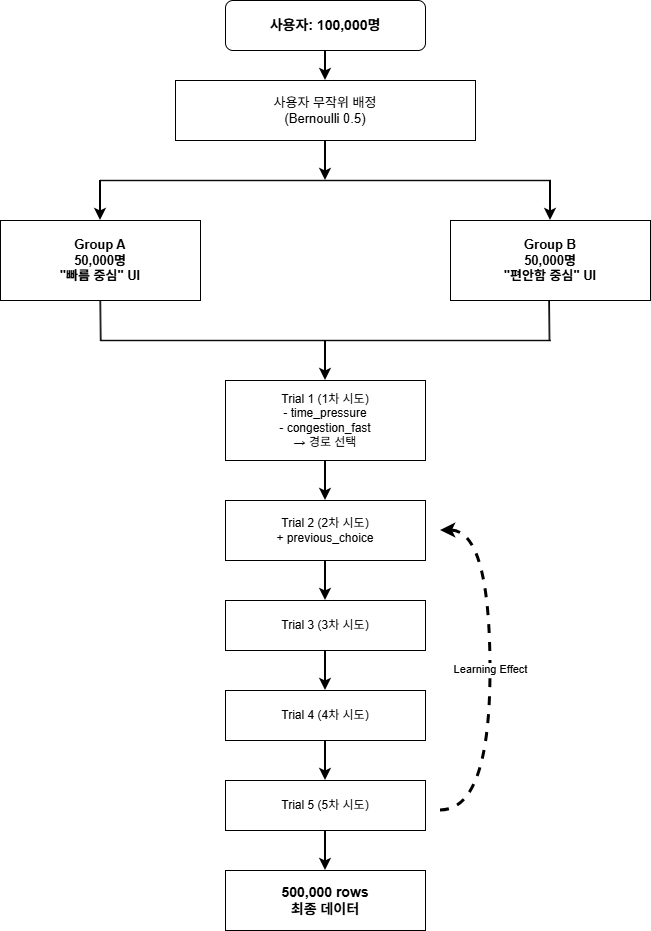

The diagram above was exported from draw.io. Its source (the exported page's mxGraphModel, read from the mxfile embedded in the PNG):
<mxGraphModel dx="1261" dy="751" grid="1" gridSize="10" guides="1" tooltips="1" connect="1" arrows="1" fold="1" page="1" pageScale="1" pageWidth="827" pageHeight="1169" math="0" shadow="0">
  <root>
    <mxCell id="0" />
    <mxCell id="1" parent="0" />
    <mxCell id="fLJIYj5FD1VR1AWl6SOY-1" parent="1" style="rounded=1;whiteSpace=wrap;html=1;fontSize=14;fontStyle=1;" value="사용자: 100,000명" vertex="1">
      <mxGeometry height="50" width="200" x="325" y="20" as="geometry" />
    </mxCell>
    <mxCell id="fLJIYj5FD1VR1AWl6SOY-2" edge="1" parent="1" source="fLJIYj5FD1VR1AWl6SOY-1" style="endArrow=classic;html=1;strokeWidth=2;" value="">
      <mxGeometry height="50" relative="1" width="50" as="geometry">
        <mxPoint x="425" y="70" as="sourcePoint" />
        <mxPoint x="425" y="100" as="targetPoint" />
      </mxGeometry>
    </mxCell>
    <mxCell id="fLJIYj5FD1VR1AWl6SOY-3" parent="1" style="rounded=0;whiteSpace=wrap;html=1;fontSize=13;fillColor=#ffffff;strokeColor=#000000;" value="사용자 무작위 배정&#10;(Bernoulli 0.5)" vertex="1">
      <mxGeometry height="60" width="300" x="275" y="100" as="geometry" />
    </mxCell>
    <mxCell id="fLJIYj5FD1VR1AWl6SOY-4" edge="1" parent="1" source="fLJIYj5FD1VR1AWl6SOY-3" style="endArrow=classic;html=1;strokeWidth=2;" value="">
      <mxGeometry height="50" relative="1" width="50" as="geometry">
        <mxPoint x="425" y="160" as="sourcePoint" />
        <mxPoint x="425" y="200" as="targetPoint" />
      </mxGeometry>
    </mxCell>
    <mxCell id="fLJIYj5FD1VR1AWl6SOY-7" edge="1" parent="1" style="endArrow=classic;html=1;strokeWidth=2;" value="">
      <mxGeometry height="50" relative="1" width="50" as="geometry">
        <mxPoint x="200" y="200" as="sourcePoint" />
        <mxPoint x="200" y="240" as="targetPoint" />
      </mxGeometry>
    </mxCell>
    <mxCell id="fLJIYj5FD1VR1AWl6SOY-8" edge="1" parent="1" style="endArrow=classic;html=1;strokeWidth=2;" value="">
      <mxGeometry height="50" relative="1" width="50" as="geometry">
        <mxPoint x="650" y="200" as="sourcePoint" />
        <mxPoint x="650" y="240" as="targetPoint" />
      </mxGeometry>
    </mxCell>
    <mxCell id="fLJIYj5FD1VR1AWl6SOY-9" parent="1" style="rounded=0;whiteSpace=wrap;html=1;fontSize=13;fontStyle=1;" value="Group A&#10;50,000명&#10;&quot;빠름 중심&quot; UI" vertex="1">
      <mxGeometry height="80" width="200" x="100" y="240" as="geometry" />
    </mxCell>
    <mxCell id="fLJIYj5FD1VR1AWl6SOY-10" parent="1" style="rounded=0;whiteSpace=wrap;html=1;fontSize=13;fontStyle=1;" value="Group B&#10;50,000명&#10;&quot;편안함 중심&quot; UI" vertex="1">
      <mxGeometry height="80" width="200" x="550" y="240" as="geometry" />
    </mxCell>
    <mxCell id="fLJIYj5FD1VR1AWl6SOY-15" edge="1" parent="1" style="endArrow=classic;html=1;strokeWidth=2;" value="">
      <mxGeometry height="50" relative="1" width="50" as="geometry">
        <mxPoint x="425" y="360" as="sourcePoint" />
        <mxPoint x="425" y="400" as="targetPoint" />
      </mxGeometry>
    </mxCell>
    <mxCell id="fLJIYj5FD1VR1AWl6SOY-16" parent="1" style="rounded=0;whiteSpace=wrap;html=1;fontSize=12;fillColor=#ffffff;strokeColor=#000000;align=center;" value="Trial 1 (1차 시도)&lt;br&gt;- time_pressure&lt;br&gt;- congestion_fast&lt;br&gt;→ 경로 선택" vertex="1">
      <mxGeometry height="80" width="200" x="325" y="400" as="geometry" />
    </mxCell>
    <mxCell id="fLJIYj5FD1VR1AWl6SOY-17" edge="1" parent="1" source="fLJIYj5FD1VR1AWl6SOY-16" style="endArrow=classic;html=1;strokeWidth=2;" value="">
      <mxGeometry height="50" relative="1" width="50" as="geometry">
        <mxPoint x="425" y="480" as="sourcePoint" />
        <mxPoint x="425" y="520" as="targetPoint" />
      </mxGeometry>
    </mxCell>
    <mxCell id="fLJIYj5FD1VR1AWl6SOY-18" parent="1" style="rounded=0;whiteSpace=wrap;html=1;fontSize=12;fillColor=#ffffff;strokeColor=#000000;align=center;" value="Trial 2 (2차 시도)&lt;br&gt;+ previous_choice" vertex="1">
      <mxGeometry height="60" width="200" x="325" y="520" as="geometry" />
    </mxCell>
    <mxCell id="fLJIYj5FD1VR1AWl6SOY-19" edge="1" parent="1" source="fLJIYj5FD1VR1AWl6SOY-18" style="endArrow=classic;html=1;strokeWidth=2;" value="">
      <mxGeometry height="50" relative="1" width="50" as="geometry">
        <mxPoint x="425" y="580" as="sourcePoint" />
        <mxPoint x="425" y="620" as="targetPoint" />
      </mxGeometry>
    </mxCell>
    <mxCell id="fLJIYj5FD1VR1AWl6SOY-20" parent="1" style="rounded=0;whiteSpace=wrap;html=1;fontSize=12;fillColor=#ffffff;strokeColor=#000000;" value="Trial 3 (3차 시도)" vertex="1">
      <mxGeometry height="50" width="200" x="325" y="620" as="geometry" />
    </mxCell>
    <mxCell id="fLJIYj5FD1VR1AWl6SOY-21" edge="1" parent="1" source="fLJIYj5FD1VR1AWl6SOY-20" style="endArrow=classic;html=1;strokeWidth=2;" value="">
      <mxGeometry height="50" relative="1" width="50" as="geometry">
        <mxPoint x="425" y="670" as="sourcePoint" />
        <mxPoint x="425" y="710" as="targetPoint" />
      </mxGeometry>
    </mxCell>
    <mxCell id="fLJIYj5FD1VR1AWl6SOY-22" parent="1" style="rounded=0;whiteSpace=wrap;html=1;fontSize=12;fillColor=#ffffff;strokeColor=#000000;" value="Trial 4 (4차 시도)" vertex="1">
      <mxGeometry height="50" width="200" x="325" y="710" as="geometry" />
    </mxCell>
    <mxCell id="fLJIYj5FD1VR1AWl6SOY-23" edge="1" parent="1" source="fLJIYj5FD1VR1AWl6SOY-22" style="endArrow=classic;html=1;strokeWidth=2;" value="">
      <mxGeometry height="50" relative="1" width="50" as="geometry">
        <mxPoint x="425" y="760" as="sourcePoint" />
        <mxPoint x="425" y="800" as="targetPoint" />
      </mxGeometry>
    </mxCell>
    <mxCell id="fLJIYj5FD1VR1AWl6SOY-24" parent="1" style="rounded=0;whiteSpace=wrap;html=1;fontSize=12;fillColor=#ffffff;strokeColor=#000000;" value="Trial 5 (5차 시도)" vertex="1">
      <mxGeometry height="50" width="200" x="325" y="800" as="geometry" />
    </mxCell>
    <mxCell id="fLJIYj5FD1VR1AWl6SOY-25" edge="1" parent="1" style="endArrow=classic;html=1;strokeWidth=3;curved=1;dashed=1;" value="Learning Effect">
      <mxGeometry height="50" relative="1" width="50" as="geometry">
        <Array as="points">
          <mxPoint x="590" y="830" />
          <mxPoint x="590" y="550" />
        </Array>
        <mxPoint x="540" y="830" as="sourcePoint" />
        <mxPoint x="540" y="550" as="targetPoint" />
      </mxGeometry>
    </mxCell>
    <mxCell id="fLJIYj5FD1VR1AWl6SOY-26" edge="1" parent="1" source="fLJIYj5FD1VR1AWl6SOY-24" style="endArrow=classic;html=1;strokeWidth=2;" value="">
      <mxGeometry height="50" relative="1" width="50" as="geometry">
        <mxPoint x="425" y="850" as="sourcePoint" />
        <mxPoint x="425" y="890" as="targetPoint" />
      </mxGeometry>
    </mxCell>
    <mxCell id="fLJIYj5FD1VR1AWl6SOY-27" parent="1" style="rounded=0;whiteSpace=wrap;html=1;fontSize=14;fontStyle=1;" value="500,000 rows&#10;최종 데이터" vertex="1">
      <mxGeometry height="60" width="200" x="325" y="890" as="geometry" />
    </mxCell>
    <mxCell id="fLJIYj5FD1VR1AWl6SOY-28" edge="1" parent="1" style="shape=link;html=1;rounded=0;width=-0.4166666666666661;" value="">
      <mxGeometry relative="1" width="100" as="geometry">
        <mxPoint x="200" y="360" as="sourcePoint" />
        <mxPoint x="650" y="360" as="targetPoint" />
      </mxGeometry>
    </mxCell>
    <mxCell id="fLJIYj5FD1VR1AWl6SOY-29" edge="1" parent="1" style="shape=link;html=1;rounded=0;width=-0.4166666666666661;" value="">
      <mxGeometry relative="1" width="100" as="geometry">
        <mxPoint x="200" y="200" as="sourcePoint" />
        <mxPoint x="650" y="200" as="targetPoint" />
      </mxGeometry>
    </mxCell>
    <mxCell id="fLJIYj5FD1VR1AWl6SOY-30" edge="1" parent="1" style="shape=link;html=1;rounded=0;width=-0.76923076923077;" value="">
      <mxGeometry relative="1" width="100" as="geometry">
        <mxPoint x="648.62" y="320" as="sourcePoint" />
        <mxPoint x="649" y="360" as="targetPoint" />
      </mxGeometry>
    </mxCell>
    <mxCell id="fLJIYj5FD1VR1AWl6SOY-31" edge="1" parent="1" style="shape=link;html=1;rounded=0;width=-0.76923076923077;" value="">
      <mxGeometry relative="1" width="100" as="geometry">
        <mxPoint x="199.81" y="320" as="sourcePoint" />
        <mxPoint x="200.19" y="360" as="targetPoint" />
      </mxGeometry>
    </mxCell>
  </root>
</mxGraphModel>